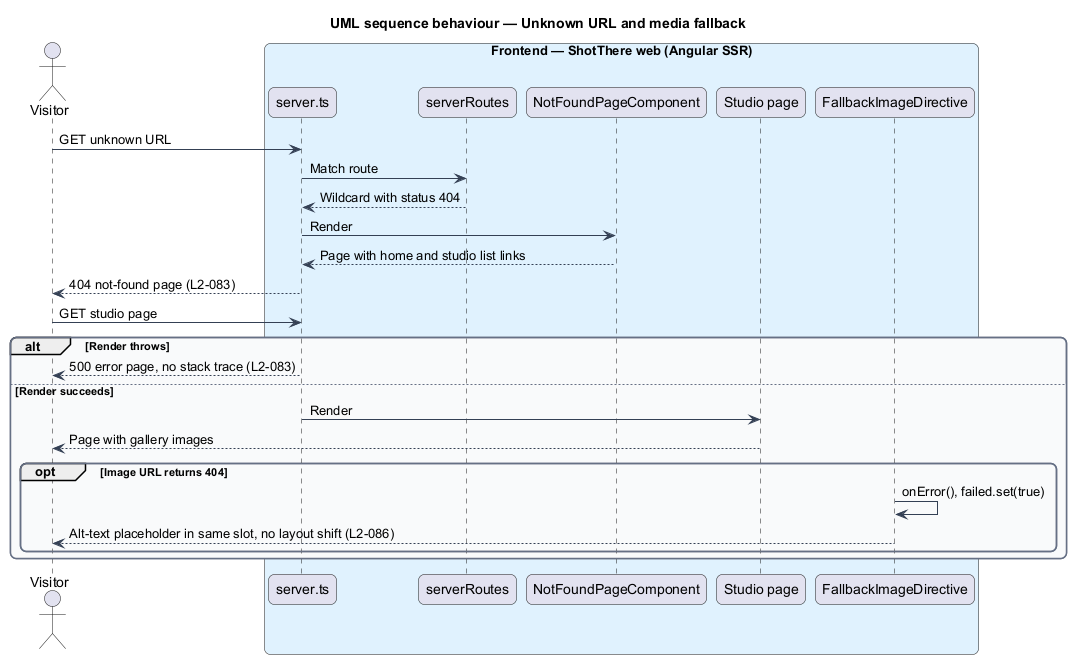

The diagram above was rendered by PlantUML. Its source (embedded in the PNG):
@startuml
title UML sequence behaviour — Unknown URL and media fallback
skinparam backgroundColor #FFFFFF
skinparam shadowing false
skinparam roundcorner 12
skinparam defaultFontName Arial
skinparam ArrowColor #344054
skinparam rectangle {
  BorderColor #344054
  FontColor #101828
}
skinparam package {
  BorderColor #667085
  FontColor #101828
  BackgroundColor #F9FAFB
}
actor "Visitor" as actor
box "Frontend — ShotThere web (Angular SSR)" #E0F2FE
  participant "server.ts" as server
  participant "serverRoutes" as sroutes
  participant "NotFoundPageComponent" as notfound
  participant "Studio page" as page
  participant "FallbackImageDirective" as fallback
end box
actor -> server : GET unknown URL
server -> sroutes : Match route
sroutes --> server : Wildcard with status 404
server -> notfound : Render
notfound --> server : Page with home and studio list links
server --> actor : 404 not-found page (L2-083)
actor -> server : GET studio page
alt Render throws
  server --> actor : 500 error page, no stack trace (L2-083)
else Render succeeds
  server -> page : Render
  page --> actor : Page with gallery images
  opt Image URL returns 404
    fallback -> fallback : onError(), failed.set(true)
    fallback --> actor : Alt-text placeholder in same slot, no layout shift (L2-086)
  end
end
@enduml